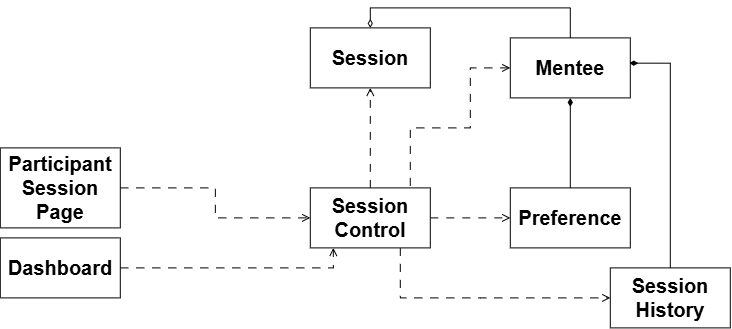

The diagram above was exported from draw.io. Its source (the exported page's mxGraphModel, read from the mxfile embedded in the PNG):
<mxGraphModel dx="1664" dy="928" grid="1" gridSize="10" guides="1" tooltips="1" connect="1" arrows="1" fold="1" page="1" pageScale="1" pageWidth="827" pageHeight="1169" math="0" shadow="0">
  <root>
    <mxCell id="0Ay4mUteyTW4YqHKsg4S-0" />
    <mxCell id="0Ay4mUteyTW4YqHKsg4S-1" parent="0Ay4mUteyTW4YqHKsg4S-0" />
    <mxCell id="sb4dYmd0y9G04Qkcyi95-2" edge="1" parent="0Ay4mUteyTW4YqHKsg4S-1" source="0Ay4mUteyTW4YqHKsg4S-4" style="edgeStyle=orthogonalEdgeStyle;rounded=0;orthogonalLoop=1;jettySize=auto;html=1;entryX=0;entryY=0.5;entryDx=0;entryDy=0;dashed=1;dashPattern=8 8;endArrow=open;endFill=0;">
      <mxGeometry relative="1" as="geometry">
        <Array as="points">
          <mxPoint x="140" y="559.9" />
          <mxPoint x="413" y="559.9" />
        </Array>
        <mxPoint x="223" y="559.9142857142857" as="sourcePoint" />
        <mxPoint x="413" y="540" as="targetPoint" />
      </mxGeometry>
    </mxCell>
    <mxCell id="0Ay4mUteyTW4YqHKsg4S-4" parent="0Ay4mUteyTW4YqHKsg4S-1" style="rounded=0;whiteSpace=wrap;html=1;" value="&lt;span style=&quot;font-size: 20px;&quot;&gt;&lt;b&gt;Dashboard&lt;/b&gt;&lt;/span&gt;" vertex="1">
      <mxGeometry height="60" width="120" x="80" y="530" as="geometry" />
    </mxCell>
    <mxCell id="sb4dYmd0y9G04Qkcyi95-3" edge="1" parent="0Ay4mUteyTW4YqHKsg4S-1" source="0Ay4mUteyTW4YqHKsg4S-5" style="edgeStyle=orthogonalEdgeStyle;rounded=0;orthogonalLoop=1;jettySize=auto;html=1;dashed=1;dashPattern=8 8;endArrow=open;endFill=0;" target="0Ay4mUteyTW4YqHKsg4S-8">
      <mxGeometry relative="1" as="geometry" />
    </mxCell>
    <mxCell id="0Ay4mUteyTW4YqHKsg4S-5" parent="0Ay4mUteyTW4YqHKsg4S-1" style="rounded=0;whiteSpace=wrap;html=1;" value="&lt;span style=&quot;font-size: 20px;&quot;&gt;&lt;b&gt;Participant&lt;br&gt;Session Page&lt;/b&gt;&lt;/span&gt;" vertex="1">
      <mxGeometry height="80" width="120" x="80" y="440" as="geometry" />
    </mxCell>
    <mxCell id="0Ay4mUteyTW4YqHKsg4S-6" parent="0Ay4mUteyTW4YqHKsg4S-1" style="rounded=0;whiteSpace=wrap;html=1;" value="&lt;b&gt;&lt;font style=&quot;font-size: 20px;&quot;&gt;Preference&lt;/font&gt;&lt;/b&gt;" vertex="1">
      <mxGeometry height="60" width="120" x="590" y="480" as="geometry" />
    </mxCell>
    <mxCell id="sb4dYmd0y9G04Qkcyi95-5" edge="1" parent="0Ay4mUteyTW4YqHKsg4S-1" source="0Ay4mUteyTW4YqHKsg4S-8" style="edgeStyle=orthogonalEdgeStyle;rounded=0;orthogonalLoop=1;jettySize=auto;html=1;entryX=0.5;entryY=1;entryDx=0;entryDy=0;dashed=1;dashPattern=8 8;endArrow=open;endFill=0;" target="sb4dYmd0y9G04Qkcyi95-1">
      <mxGeometry relative="1" as="geometry" />
    </mxCell>
    <mxCell id="oJlyVZrMPpTB-rpr0Sp7-1" edge="1" parent="0Ay4mUteyTW4YqHKsg4S-1" source="0Ay4mUteyTW4YqHKsg4S-8" style="edgeStyle=orthogonalEdgeStyle;rounded=0;orthogonalLoop=1;jettySize=auto;html=1;entryX=0;entryY=0.5;entryDx=0;entryDy=0;exitX=0.833;exitY=-0.033;exitDx=0;exitDy=0;exitPerimeter=0;dashed=1;dashPattern=8 8;endArrow=open;endFill=0;" target="sb4dYmd0y9G04Qkcyi95-0">
      <mxGeometry relative="1" as="geometry">
        <Array as="points">
          <mxPoint x="490" y="420" />
          <mxPoint x="550" y="420" />
          <mxPoint x="550" y="360" />
        </Array>
        <mxPoint x="490" y="525" as="sourcePoint" />
        <mxPoint x="700" y="420" as="targetPoint" />
      </mxGeometry>
    </mxCell>
    <mxCell id="oJlyVZrMPpTB-rpr0Sp7-2" edge="1" parent="0Ay4mUteyTW4YqHKsg4S-1" source="0Ay4mUteyTW4YqHKsg4S-8" style="edgeStyle=orthogonalEdgeStyle;rounded=0;orthogonalLoop=1;jettySize=auto;html=1;entryX=0;entryY=0.5;entryDx=0;entryDy=0;dashed=1;dashPattern=8 8;endArrow=open;endFill=0;" target="0Ay4mUteyTW4YqHKsg4S-6">
      <mxGeometry relative="1" as="geometry" />
    </mxCell>
    <mxCell id="oJlyVZrMPpTB-rpr0Sp7-3" edge="1" parent="0Ay4mUteyTW4YqHKsg4S-1" source="0Ay4mUteyTW4YqHKsg4S-8" style="edgeStyle=orthogonalEdgeStyle;rounded=0;orthogonalLoop=1;jettySize=auto;html=1;dashed=1;dashPattern=8 8;endArrow=open;endFill=0;" target="0Ay4mUteyTW4YqHKsg4S-9">
      <mxGeometry relative="1" as="geometry">
        <Array as="points">
          <mxPoint x="480" y="590" />
          <mxPoint x="560" y="590" />
        </Array>
      </mxGeometry>
    </mxCell>
    <mxCell id="0Ay4mUteyTW4YqHKsg4S-8" parent="0Ay4mUteyTW4YqHKsg4S-1" style="rounded=0;whiteSpace=wrap;html=1;" value="&lt;span style=&quot;font-size: 20px;&quot;&gt;&lt;b&gt;Session&lt;/b&gt;&lt;/span&gt;&lt;div&gt;&lt;span style=&quot;font-size: 20px;&quot;&gt;&lt;b&gt;Control&lt;/b&gt;&lt;/span&gt;&lt;/div&gt;" vertex="1">
      <mxGeometry height="60" width="120" x="390" y="480" as="geometry" />
    </mxCell>
    <mxCell id="0Ay4mUteyTW4YqHKsg4S-9" parent="0Ay4mUteyTW4YqHKsg4S-1" style="rounded=0;whiteSpace=wrap;html=1;" value="&lt;b&gt;&lt;font style=&quot;font-size: 20px;&quot;&gt;Session&lt;/font&gt;&lt;/b&gt;&lt;div&gt;&lt;b&gt;&lt;font style=&quot;font-size: 20px;&quot;&gt;History&lt;/font&gt;&lt;/b&gt;&lt;/div&gt;" vertex="1">
      <mxGeometry height="60" width="120" x="690" y="560" as="geometry" />
    </mxCell>
    <mxCell id="oJlyVZrMPpTB-rpr0Sp7-4" edge="1" parent="0Ay4mUteyTW4YqHKsg4S-1" source="sb4dYmd0y9G04Qkcyi95-0" style="edgeStyle=orthogonalEdgeStyle;rounded=0;orthogonalLoop=1;jettySize=auto;html=1;entryX=0.5;entryY=0;entryDx=0;entryDy=0;endArrow=none;endFill=0;startArrow=diamondThin;startFill=1;" target="0Ay4mUteyTW4YqHKsg4S-6">
      <mxGeometry relative="1" as="geometry" />
    </mxCell>
    <mxCell id="sb4dYmd0y9G04Qkcyi95-0" parent="0Ay4mUteyTW4YqHKsg4S-1" style="rounded=0;whiteSpace=wrap;html=1;" value="&lt;span style=&quot;font-size: 20px;&quot;&gt;&lt;b&gt;Mentee&lt;/b&gt;&lt;/span&gt;" vertex="1">
      <mxGeometry height="60" width="120" x="590" y="330" as="geometry" />
    </mxCell>
    <mxCell id="oJlyVZrMPpTB-rpr0Sp7-6" edge="1" parent="0Ay4mUteyTW4YqHKsg4S-1" source="sb4dYmd0y9G04Qkcyi95-1" style="edgeStyle=orthogonalEdgeStyle;rounded=0;orthogonalLoop=1;jettySize=auto;html=1;entryX=0.5;entryY=0;entryDx=0;entryDy=0;exitX=0.5;exitY=0;exitDx=0;exitDy=0;endArrow=none;endFill=0;startArrow=diamondThin;startFill=0;" target="sb4dYmd0y9G04Qkcyi95-0">
      <mxGeometry relative="1" as="geometry" />
    </mxCell>
    <mxCell id="sb4dYmd0y9G04Qkcyi95-1" parent="0Ay4mUteyTW4YqHKsg4S-1" style="rounded=0;whiteSpace=wrap;html=1;" value="&lt;span style=&quot;font-size: 20px;&quot;&gt;&lt;b&gt;Session&lt;/b&gt;&lt;/span&gt;" vertex="1">
      <mxGeometry height="60" width="120" x="390" y="320" as="geometry" />
    </mxCell>
    <mxCell id="oJlyVZrMPpTB-rpr0Sp7-5" edge="1" parent="0Ay4mUteyTW4YqHKsg4S-1" source="0Ay4mUteyTW4YqHKsg4S-9" style="edgeStyle=orthogonalEdgeStyle;rounded=0;orthogonalLoop=1;jettySize=auto;html=1;entryX=0.992;entryY=0.421;entryDx=0;entryDy=0;entryPerimeter=0;startArrow=none;startFill=0;endArrow=diamondThin;endFill=1;" target="sb4dYmd0y9G04Qkcyi95-0">
      <mxGeometry relative="1" as="geometry" />
    </mxCell>
  </root>
</mxGraphModel>